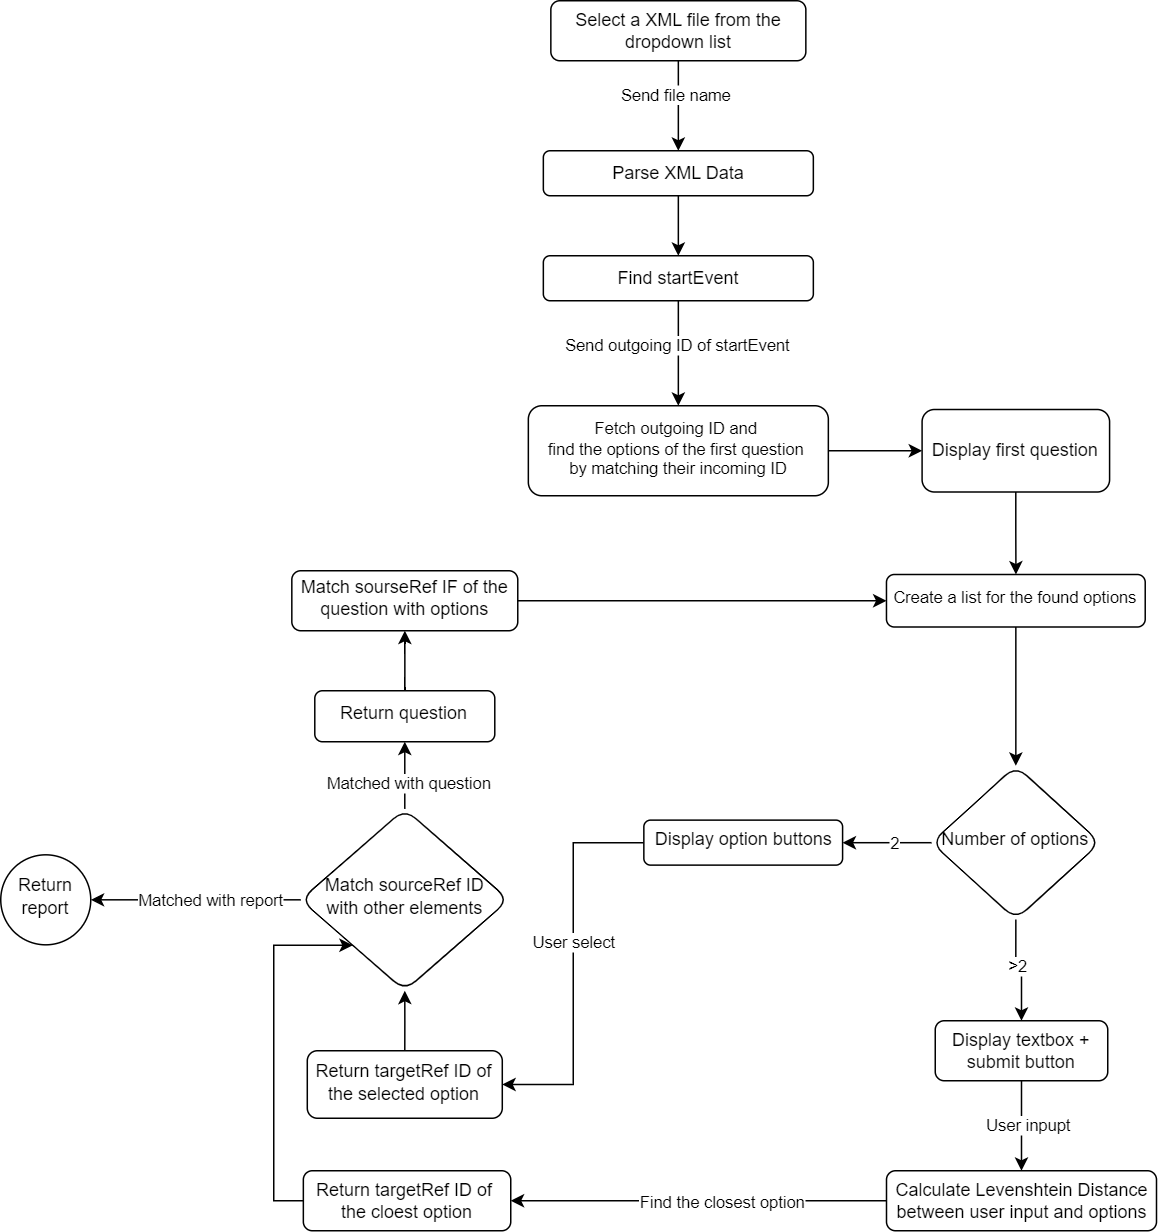

The diagram above was exported from draw.io. Its source (the exported page's mxGraphModel, read from the mxfile embedded in the PNG):
<mxGraphModel dx="1194" dy="592" grid="1" gridSize="10" guides="1" tooltips="1" connect="1" arrows="1" fold="1" page="1" pageScale="1" pageWidth="827" pageHeight="1169" math="0" shadow="0">
  <root>
    <mxCell id="WIyWlLk6GJQsqaUBKTNV-0" />
    <mxCell id="WIyWlLk6GJQsqaUBKTNV-1" parent="WIyWlLk6GJQsqaUBKTNV-0" />
    <mxCell id="xPu2cXuRnem3ljCJDdSo-96" value="" style="edgeStyle=orthogonalEdgeStyle;rounded=0;orthogonalLoop=1;jettySize=auto;html=1;" parent="WIyWlLk6GJQsqaUBKTNV-1" source="WIyWlLk6GJQsqaUBKTNV-3" target="xPu2cXuRnem3ljCJDdSo-4" edge="1">
      <mxGeometry relative="1" as="geometry" />
    </mxCell>
    <mxCell id="xPu2cXuRnem3ljCJDdSo-97" value="Send file name" style="edgeLabel;html=1;align=center;verticalAlign=middle;resizable=0;points=[];" parent="xPu2cXuRnem3ljCJDdSo-96" vertex="1" connectable="0">
      <mxGeometry x="-0.2667" y="-2" relative="1" as="geometry">
        <mxPoint as="offset" />
      </mxGeometry>
    </mxCell>
    <mxCell id="WIyWlLk6GJQsqaUBKTNV-3" value="Select a XML file from the dropdown list" style="rounded=1;whiteSpace=wrap;html=1;fontSize=12;glass=0;strokeWidth=1;shadow=0;" parent="WIyWlLk6GJQsqaUBKTNV-1" vertex="1">
      <mxGeometry x="386.73" y="160" width="170" height="40" as="geometry" />
    </mxCell>
    <mxCell id="xPu2cXuRnem3ljCJDdSo-38" style="edgeStyle=orthogonalEdgeStyle;rounded=0;orthogonalLoop=1;jettySize=auto;html=1;exitX=0.5;exitY=1;exitDx=0;exitDy=0;entryX=0.5;entryY=0;entryDx=0;entryDy=0;" parent="WIyWlLk6GJQsqaUBKTNV-1" source="WIyWlLk6GJQsqaUBKTNV-12" target="xPu2cXuRnem3ljCJDdSo-9" edge="1">
      <mxGeometry relative="1" as="geometry">
        <mxPoint x="966.73" y="721.25" as="sourcePoint" />
        <mxPoint x="940" y="840" as="targetPoint" />
      </mxGeometry>
    </mxCell>
    <mxCell id="xPu2cXuRnem3ljCJDdSo-39" value="User inpupt" style="edgeLabel;html=1;align=center;verticalAlign=middle;resizable=0;points=[];" parent="xPu2cXuRnem3ljCJDdSo-38" vertex="1" connectable="0">
      <mxGeometry x="-0.1231" y="3" relative="1" as="geometry">
        <mxPoint x="1" y="3" as="offset" />
      </mxGeometry>
    </mxCell>
    <mxCell id="WIyWlLk6GJQsqaUBKTNV-12" value="Display textbox + submit button" style="rounded=1;whiteSpace=wrap;html=1;fontSize=12;glass=0;strokeWidth=1;shadow=0;" parent="WIyWlLk6GJQsqaUBKTNV-1" vertex="1">
      <mxGeometry x="643" y="840" width="115" height="40" as="geometry" />
    </mxCell>
    <mxCell id="xPu2cXuRnem3ljCJDdSo-6" value="" style="edgeStyle=orthogonalEdgeStyle;rounded=0;orthogonalLoop=1;jettySize=auto;html=1;entryX=0.5;entryY=0;entryDx=0;entryDy=0;" parent="WIyWlLk6GJQsqaUBKTNV-1" source="xPu2cXuRnem3ljCJDdSo-4" target="xPu2cXuRnem3ljCJDdSo-56" edge="1">
      <mxGeometry relative="1" as="geometry">
        <mxPoint x="471.73" y="310" as="targetPoint" />
      </mxGeometry>
    </mxCell>
    <mxCell id="xPu2cXuRnem3ljCJDdSo-4" value="Parse XML Data" style="rounded=1;whiteSpace=wrap;html=1;glass=0;strokeWidth=1;shadow=0;" parent="WIyWlLk6GJQsqaUBKTNV-1" vertex="1">
      <mxGeometry x="381.73" y="260" width="180" height="30" as="geometry" />
    </mxCell>
    <mxCell id="xPu2cXuRnem3ljCJDdSo-73" value="" style="edgeStyle=orthogonalEdgeStyle;rounded=0;orthogonalLoop=1;jettySize=auto;html=1;entryX=1;entryY=0.5;entryDx=0;entryDy=0;" parent="WIyWlLk6GJQsqaUBKTNV-1" source="xPu2cXuRnem3ljCJDdSo-9" target="xPu2cXuRnem3ljCJDdSo-72" edge="1">
      <mxGeometry relative="1" as="geometry" />
    </mxCell>
    <mxCell id="xPu2cXuRnem3ljCJDdSo-74" value="&lt;div&gt;Find the closest option&lt;/div&gt;" style="edgeLabel;html=1;align=center;verticalAlign=middle;resizable=0;points=[];" parent="xPu2cXuRnem3ljCJDdSo-73" vertex="1" connectable="0">
      <mxGeometry x="-0.2218" y="-2" relative="1" as="geometry">
        <mxPoint x="-13" y="2" as="offset" />
      </mxGeometry>
    </mxCell>
    <mxCell id="xPu2cXuRnem3ljCJDdSo-9" value="Calculate Levenshtein Distance&lt;div&gt;between user input and options&lt;/div&gt;" style="rounded=1;whiteSpace=wrap;html=1;fontSize=12;glass=0;strokeWidth=1;shadow=0;" parent="WIyWlLk6GJQsqaUBKTNV-1" vertex="1">
      <mxGeometry x="610.5" y="940" width="180" height="40" as="geometry" />
    </mxCell>
    <mxCell id="xPu2cXuRnem3ljCJDdSo-86" value="" style="edgeStyle=orthogonalEdgeStyle;rounded=0;orthogonalLoop=1;jettySize=auto;html=1;" parent="WIyWlLk6GJQsqaUBKTNV-1" source="xPu2cXuRnem3ljCJDdSo-20" target="xPu2cXuRnem3ljCJDdSo-83" edge="1">
      <mxGeometry relative="1" as="geometry" />
    </mxCell>
    <mxCell id="xPu2cXuRnem3ljCJDdSo-20" value="&lt;span style=&quot;font-size: 11px; text-wrap: nowrap; background-color: rgb(255, 255, 255);&quot;&gt;Fetch outgoing ID and&amp;nbsp;&lt;/span&gt;&lt;div style=&quot;font-size: 11px; text-wrap: nowrap;&quot;&gt;find the options of the first question&amp;nbsp;&lt;/div&gt;&lt;div style=&quot;font-size: 11px; text-wrap: nowrap;&quot;&gt;by matching their incoming ID&lt;/div&gt;" style="rounded=1;whiteSpace=wrap;html=1;shadow=0;strokeWidth=1;spacing=6;spacingTop=-4;" parent="WIyWlLk6GJQsqaUBKTNV-1" vertex="1">
      <mxGeometry x="371.73" y="430" width="200" height="60" as="geometry" />
    </mxCell>
    <mxCell id="xPu2cXuRnem3ljCJDdSo-27" value="" style="edgeStyle=orthogonalEdgeStyle;rounded=0;orthogonalLoop=1;jettySize=auto;html=1;" parent="WIyWlLk6GJQsqaUBKTNV-1" source="xPu2cXuRnem3ljCJDdSo-23" target="xPu2cXuRnem3ljCJDdSo-26" edge="1">
      <mxGeometry relative="1" as="geometry" />
    </mxCell>
    <mxCell id="xPu2cXuRnem3ljCJDdSo-23" value="&lt;span style=&quot;font-size: 11px; text-wrap: nowrap; background-color: rgb(255, 255, 255);&quot;&gt;Create a list for the found options&lt;/span&gt;" style="rounded=1;whiteSpace=wrap;html=1;shadow=0;strokeWidth=1;spacing=6;spacingTop=-4;" parent="WIyWlLk6GJQsqaUBKTNV-1" vertex="1">
      <mxGeometry x="610.48" y="542.5" width="172.5" height="35" as="geometry" />
    </mxCell>
    <mxCell id="xPu2cXuRnem3ljCJDdSo-31" style="edgeStyle=orthogonalEdgeStyle;rounded=0;orthogonalLoop=1;jettySize=auto;html=1;exitX=0.5;exitY=1;exitDx=0;exitDy=0;entryX=0.5;entryY=0;entryDx=0;entryDy=0;" parent="WIyWlLk6GJQsqaUBKTNV-1" source="xPu2cXuRnem3ljCJDdSo-26" target="WIyWlLk6GJQsqaUBKTNV-12" edge="1">
      <mxGeometry relative="1" as="geometry" />
    </mxCell>
    <mxCell id="xPu2cXuRnem3ljCJDdSo-32" value="&amp;gt;2" style="edgeLabel;html=1;align=center;verticalAlign=middle;resizable=0;points=[];" parent="xPu2cXuRnem3ljCJDdSo-31" vertex="1" connectable="0">
      <mxGeometry x="-0.2047" y="3" relative="1" as="geometry">
        <mxPoint x="-2" y="3" as="offset" />
      </mxGeometry>
    </mxCell>
    <mxCell id="xPu2cXuRnem3ljCJDdSo-34" value="" style="edgeStyle=orthogonalEdgeStyle;rounded=0;orthogonalLoop=1;jettySize=auto;html=1;" parent="WIyWlLk6GJQsqaUBKTNV-1" source="xPu2cXuRnem3ljCJDdSo-26" target="xPu2cXuRnem3ljCJDdSo-33" edge="1">
      <mxGeometry relative="1" as="geometry" />
    </mxCell>
    <mxCell id="xPu2cXuRnem3ljCJDdSo-35" value="2" style="edgeLabel;html=1;align=center;verticalAlign=middle;resizable=0;points=[];" parent="xPu2cXuRnem3ljCJDdSo-34" vertex="1" connectable="0">
      <mxGeometry x="-0.3035" y="4" relative="1" as="geometry">
        <mxPoint x="-4" y="-4" as="offset" />
      </mxGeometry>
    </mxCell>
    <mxCell id="xPu2cXuRnem3ljCJDdSo-26" value="Number of options" style="rhombus;whiteSpace=wrap;html=1;rounded=1;shadow=0;strokeWidth=1;spacing=6;spacingTop=-4;" parent="WIyWlLk6GJQsqaUBKTNV-1" vertex="1">
      <mxGeometry x="640.48" y="670" width="112.5" height="102.5" as="geometry" />
    </mxCell>
    <mxCell id="xPu2cXuRnem3ljCJDdSo-47" value="" style="edgeStyle=orthogonalEdgeStyle;rounded=0;orthogonalLoop=1;jettySize=auto;html=1;entryX=1;entryY=0.5;entryDx=0;entryDy=0;" parent="WIyWlLk6GJQsqaUBKTNV-1" source="xPu2cXuRnem3ljCJDdSo-33" target="xPu2cXuRnem3ljCJDdSo-46" edge="1">
      <mxGeometry relative="1" as="geometry" />
    </mxCell>
    <mxCell id="xPu2cXuRnem3ljCJDdSo-48" value="User select" style="edgeLabel;html=1;align=center;verticalAlign=middle;resizable=0;points=[];" parent="xPu2cXuRnem3ljCJDdSo-47" vertex="1" connectable="0">
      <mxGeometry x="-0.1122" relative="1" as="geometry">
        <mxPoint as="offset" />
      </mxGeometry>
    </mxCell>
    <mxCell id="xPu2cXuRnem3ljCJDdSo-33" value="Display option buttons" style="whiteSpace=wrap;html=1;rounded=1;shadow=0;strokeWidth=1;spacing=6;spacingTop=-4;" parent="WIyWlLk6GJQsqaUBKTNV-1" vertex="1">
      <mxGeometry x="448.73" y="706.25" width="132.5" height="30" as="geometry" />
    </mxCell>
    <mxCell id="xPu2cXuRnem3ljCJDdSo-66" style="edgeStyle=orthogonalEdgeStyle;rounded=0;orthogonalLoop=1;jettySize=auto;html=1;exitX=0.5;exitY=0;exitDx=0;exitDy=0;entryX=0.5;entryY=1;entryDx=0;entryDy=0;" parent="WIyWlLk6GJQsqaUBKTNV-1" source="xPu2cXuRnem3ljCJDdSo-46" target="xPu2cXuRnem3ljCJDdSo-61" edge="1">
      <mxGeometry relative="1" as="geometry" />
    </mxCell>
    <mxCell id="xPu2cXuRnem3ljCJDdSo-46" value="Return targetRef ID of the selected option" style="whiteSpace=wrap;html=1;rounded=1;shadow=0;strokeWidth=1;spacing=6;spacingTop=-4;" parent="WIyWlLk6GJQsqaUBKTNV-1" vertex="1">
      <mxGeometry x="224.36" y="860" width="130" height="45" as="geometry" />
    </mxCell>
    <mxCell id="xPu2cXuRnem3ljCJDdSo-91" value="" style="edgeStyle=orthogonalEdgeStyle;rounded=0;orthogonalLoop=1;jettySize=auto;html=1;" parent="WIyWlLk6GJQsqaUBKTNV-1" source="xPu2cXuRnem3ljCJDdSo-56" target="xPu2cXuRnem3ljCJDdSo-20" edge="1">
      <mxGeometry relative="1" as="geometry" />
    </mxCell>
    <mxCell id="xPu2cXuRnem3ljCJDdSo-92" value="Send outgoing ID of startEvent" style="edgeLabel;html=1;align=center;verticalAlign=middle;resizable=0;points=[];" parent="xPu2cXuRnem3ljCJDdSo-91" vertex="1" connectable="0">
      <mxGeometry x="-0.1714" y="-1" relative="1" as="geometry">
        <mxPoint as="offset" />
      </mxGeometry>
    </mxCell>
    <mxCell id="xPu2cXuRnem3ljCJDdSo-56" value="Find startEvent" style="rounded=1;whiteSpace=wrap;html=1;glass=0;strokeWidth=1;shadow=0;" parent="WIyWlLk6GJQsqaUBKTNV-1" vertex="1">
      <mxGeometry x="381.73" y="330" width="180" height="30" as="geometry" />
    </mxCell>
    <mxCell id="xPu2cXuRnem3ljCJDdSo-69" value="" style="edgeStyle=orthogonalEdgeStyle;rounded=0;orthogonalLoop=1;jettySize=auto;html=1;exitX=0;exitY=0.5;exitDx=0;exitDy=0;entryX=1;entryY=0.5;entryDx=0;entryDy=0;" parent="WIyWlLk6GJQsqaUBKTNV-1" source="xPu2cXuRnem3ljCJDdSo-61" target="xPu2cXuRnem3ljCJDdSo-68" edge="1">
      <mxGeometry relative="1" as="geometry">
        <mxPoint x="219.98000000000002" y="748.75" as="sourcePoint" />
        <mxPoint x="88.72999999999999" y="748.75" as="targetPoint" />
      </mxGeometry>
    </mxCell>
    <mxCell id="xPu2cXuRnem3ljCJDdSo-70" value="Matched with report" style="edgeLabel;html=1;align=center;verticalAlign=middle;resizable=0;points=[];" parent="xPu2cXuRnem3ljCJDdSo-69" vertex="1" connectable="0">
      <mxGeometry x="0.0486" y="3" relative="1" as="geometry">
        <mxPoint x="13" y="-3" as="offset" />
      </mxGeometry>
    </mxCell>
    <mxCell id="xPu2cXuRnem3ljCJDdSo-101" value="" style="edgeStyle=orthogonalEdgeStyle;rounded=0;orthogonalLoop=1;jettySize=auto;html=1;" parent="WIyWlLk6GJQsqaUBKTNV-1" source="xPu2cXuRnem3ljCJDdSo-61" target="xPu2cXuRnem3ljCJDdSo-100" edge="1">
      <mxGeometry relative="1" as="geometry" />
    </mxCell>
    <mxCell id="xPu2cXuRnem3ljCJDdSo-102" value="Matched with question" style="edgeLabel;html=1;align=center;verticalAlign=middle;resizable=0;points=[];" parent="xPu2cXuRnem3ljCJDdSo-101" vertex="1" connectable="0">
      <mxGeometry x="-0.2514" y="-2" relative="1" as="geometry">
        <mxPoint as="offset" />
      </mxGeometry>
    </mxCell>
    <mxCell id="xPu2cXuRnem3ljCJDdSo-61" value="Match sourceRef ID with other elements" style="rhombus;whiteSpace=wrap;html=1;rounded=1;shadow=0;strokeWidth=1;spacing=6;spacingTop=-4;" parent="WIyWlLk6GJQsqaUBKTNV-1" vertex="1">
      <mxGeometry x="219.98000000000002" y="698.75" width="138.75" height="121.25" as="geometry" />
    </mxCell>
    <mxCell id="xPu2cXuRnem3ljCJDdSo-68" value="Return report" style="ellipse;whiteSpace=wrap;html=1;rounded=1;shadow=0;strokeWidth=1;spacing=6;spacingTop=-4;" parent="WIyWlLk6GJQsqaUBKTNV-1" vertex="1">
      <mxGeometry x="20" y="729.38" width="60" height="60" as="geometry" />
    </mxCell>
    <mxCell id="xPu2cXuRnem3ljCJDdSo-123" style="edgeStyle=orthogonalEdgeStyle;rounded=0;orthogonalLoop=1;jettySize=auto;html=1;exitX=0;exitY=0.5;exitDx=0;exitDy=0;entryX=0;entryY=1;entryDx=0;entryDy=0;" parent="WIyWlLk6GJQsqaUBKTNV-1" source="xPu2cXuRnem3ljCJDdSo-72" target="xPu2cXuRnem3ljCJDdSo-61" edge="1">
      <mxGeometry relative="1" as="geometry">
        <Array as="points">
          <mxPoint x="202" y="960" />
          <mxPoint x="202" y="790" />
        </Array>
      </mxGeometry>
    </mxCell>
    <mxCell id="xPu2cXuRnem3ljCJDdSo-72" value="Return targetRef ID of&amp;nbsp;&lt;div&gt;the cloest option&lt;/div&gt;" style="rounded=1;whiteSpace=wrap;html=1;fontSize=12;glass=0;strokeWidth=1;shadow=0;" parent="WIyWlLk6GJQsqaUBKTNV-1" vertex="1">
      <mxGeometry x="221.73000000000002" y="940" width="138.27" height="40" as="geometry" />
    </mxCell>
    <mxCell id="xPu2cXuRnem3ljCJDdSo-87" value="" style="edgeStyle=orthogonalEdgeStyle;rounded=0;orthogonalLoop=1;jettySize=auto;html=1;" parent="WIyWlLk6GJQsqaUBKTNV-1" source="xPu2cXuRnem3ljCJDdSo-83" target="xPu2cXuRnem3ljCJDdSo-23" edge="1">
      <mxGeometry relative="1" as="geometry" />
    </mxCell>
    <mxCell id="xPu2cXuRnem3ljCJDdSo-83" value="Display first question" style="whiteSpace=wrap;html=1;rounded=1;glass=0;strokeWidth=1;shadow=0;" parent="WIyWlLk6GJQsqaUBKTNV-1" vertex="1">
      <mxGeometry x="634.23" y="432.5" width="125" height="55" as="geometry" />
    </mxCell>
    <mxCell id="xPu2cXuRnem3ljCJDdSo-105" value="" style="edgeStyle=orthogonalEdgeStyle;rounded=0;orthogonalLoop=1;jettySize=auto;html=1;" parent="WIyWlLk6GJQsqaUBKTNV-1" source="xPu2cXuRnem3ljCJDdSo-100" target="xPu2cXuRnem3ljCJDdSo-104" edge="1">
      <mxGeometry relative="1" as="geometry" />
    </mxCell>
    <mxCell id="xPu2cXuRnem3ljCJDdSo-100" value="Return question" style="whiteSpace=wrap;html=1;rounded=1;shadow=0;strokeWidth=1;spacing=6;spacingTop=-4;" parent="WIyWlLk6GJQsqaUBKTNV-1" vertex="1">
      <mxGeometry x="229.36" y="620" width="120" height="34" as="geometry" />
    </mxCell>
    <mxCell id="xPu2cXuRnem3ljCJDdSo-106" value="" style="edgeStyle=orthogonalEdgeStyle;rounded=0;orthogonalLoop=1;jettySize=auto;html=1;" parent="WIyWlLk6GJQsqaUBKTNV-1" source="xPu2cXuRnem3ljCJDdSo-104" target="xPu2cXuRnem3ljCJDdSo-23" edge="1">
      <mxGeometry relative="1" as="geometry" />
    </mxCell>
    <mxCell id="xPu2cXuRnem3ljCJDdSo-104" value="Match sourseRef IF of the question with options" style="whiteSpace=wrap;html=1;rounded=1;shadow=0;strokeWidth=1;spacing=6;spacingTop=-4;" parent="WIyWlLk6GJQsqaUBKTNV-1" vertex="1">
      <mxGeometry x="214.04999999999995" y="540" width="150.63" height="40" as="geometry" />
    </mxCell>
  </root>
</mxGraphModel>